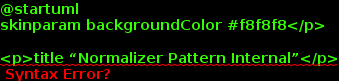

The diagram above was rendered by PlantUML. Its source (embedded in the PNG):
@startuml
skinparam backgroundColor #f8f8f8</p>

<p>title ?Normalizer Pattern Internal?</p>

<p>state Normalizer {</p>

<p>EmailTransport -down-&gt; Routertitle 
RestTransport -down-&gt; Router
TCPTransport -down-&gt; Router</p>

<p>Router -down-&gt; TextTranslator
Router -down-&gt; JsonTranslator
Router -down-&gt; BinaryTranslator
}</p>

<p>

@enduml